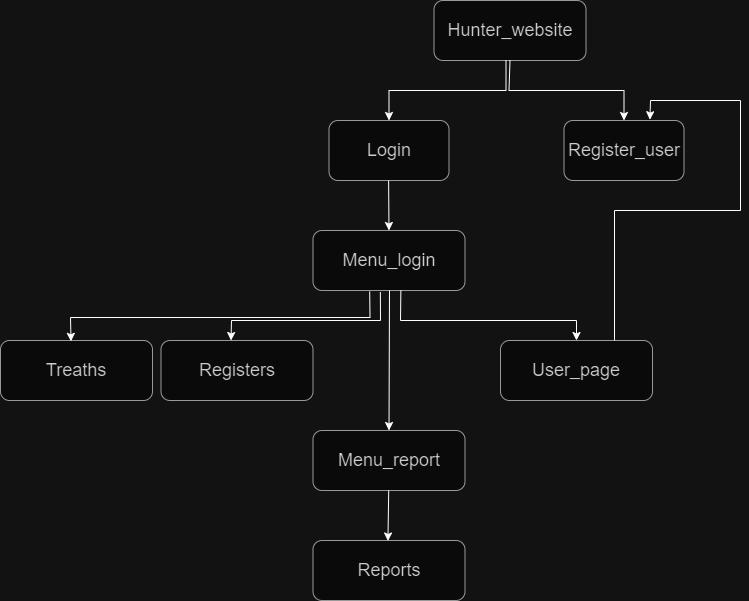

The diagram above was exported from draw.io. Its source (the exported page's mxGraphModel, read from the mxfile embedded in the PNG):
<mxGraphModel dx="1050" dy="594" grid="1" gridSize="10" guides="1" tooltips="1" connect="1" arrows="1" fold="1" page="1" pageScale="1" pageWidth="850" pageHeight="1100" math="0" shadow="0">
  <root>
    <mxCell id="0" />
    <mxCell id="1" parent="0" />
    <mxCell id="lbuYG28AyH_iL_XIfwuK-1" value="&lt;font style=&quot;font-size: 18px;&quot;&gt;Hunter_website&lt;/font&gt;" style="rounded=1;whiteSpace=wrap;html=1;fillColor=#f5f5f5;strokeColor=#666666;fontColor=#333333;" parent="1" vertex="1">
      <mxGeometry x="443.5" y="60" width="152" height="60" as="geometry" />
    </mxCell>
    <mxCell id="lbuYG28AyH_iL_XIfwuK-2" value="&lt;font style=&quot;font-size: 18px;&quot;&gt;Login&lt;/font&gt;" style="rounded=1;whiteSpace=wrap;html=1;fillColor=#f5f5f5;strokeColor=#666666;fontColor=#333333;" parent="1" vertex="1">
      <mxGeometry x="338.5" y="180" width="120" height="60" as="geometry" />
    </mxCell>
    <mxCell id="lbuYG28AyH_iL_XIfwuK-3" value="&lt;font style=&quot;font-size: 18px;&quot;&gt;Register_user&lt;/font&gt;" style="rounded=1;whiteSpace=wrap;html=1;fillColor=#f5f5f5;strokeColor=#666666;fontColor=#333333;" parent="1" vertex="1">
      <mxGeometry x="573.5" y="180" width="120" height="60" as="geometry" />
    </mxCell>
    <mxCell id="lbuYG28AyH_iL_XIfwuK-7" value="" style="endArrow=classic;html=1;rounded=0;entryX=0.5;entryY=0;entryDx=0;entryDy=0;exitX=0.5;exitY=1;exitDx=0;exitDy=0;" parent="1" source="lbuYG28AyH_iL_XIfwuK-1" target="lbuYG28AyH_iL_XIfwuK-3" edge="1">
      <mxGeometry width="50" height="50" relative="1" as="geometry">
        <mxPoint x="510.5" y="170" as="sourcePoint" />
        <mxPoint x="560.5" y="120" as="targetPoint" />
        <Array as="points">
          <mxPoint x="518.5" y="150" />
          <mxPoint x="633.5" y="150" />
        </Array>
      </mxGeometry>
    </mxCell>
    <mxCell id="lbuYG28AyH_iL_XIfwuK-8" value="" style="endArrow=classic;html=1;rounded=0;entryX=0.5;entryY=0;entryDx=0;entryDy=0;exitX=0.5;exitY=1;exitDx=0;exitDy=0;" parent="1" target="lbuYG28AyH_iL_XIfwuK-2" edge="1">
      <mxGeometry width="50" height="50" relative="1" as="geometry">
        <mxPoint x="515.5" y="120" as="sourcePoint" />
        <mxPoint x="385.5" y="170" as="targetPoint" />
        <Array as="points">
          <mxPoint x="515.5" y="150" />
          <mxPoint x="447.5" y="150" />
          <mxPoint x="398.5" y="150" />
        </Array>
      </mxGeometry>
    </mxCell>
    <mxCell id="lbuYG28AyH_iL_XIfwuK-9" value="&lt;span style=&quot;font-size: 18px;&quot;&gt;Menu_login&lt;/span&gt;" style="rounded=1;whiteSpace=wrap;html=1;fillColor=#f5f5f5;strokeColor=#666666;fontColor=#333333;" parent="1" vertex="1">
      <mxGeometry x="322.5" y="290" width="152" height="60" as="geometry" />
    </mxCell>
    <mxCell id="lbuYG28AyH_iL_XIfwuK-10" value="&lt;span style=&quot;font-size: 18px;&quot;&gt;Treaths&lt;/span&gt;" style="rounded=1;whiteSpace=wrap;html=1;fillColor=#f5f5f5;strokeColor=#666666;fontColor=#333333;" parent="1" vertex="1">
      <mxGeometry x="10" y="400" width="152" height="60" as="geometry" />
    </mxCell>
    <mxCell id="lbuYG28AyH_iL_XIfwuK-11" value="&lt;span style=&quot;font-size: 18px;&quot;&gt;Registers&lt;/span&gt;" style="rounded=1;whiteSpace=wrap;html=1;fillColor=#f5f5f5;strokeColor=#666666;fontColor=#333333;" parent="1" vertex="1">
      <mxGeometry x="170.5" y="400" width="152" height="60" as="geometry" />
    </mxCell>
    <mxCell id="lbuYG28AyH_iL_XIfwuK-12" value="&lt;span style=&quot;font-size: 18px;&quot;&gt;User_page&lt;/span&gt;" style="rounded=1;whiteSpace=wrap;html=1;fillColor=#f5f5f5;strokeColor=#666666;fontColor=#333333;" parent="1" vertex="1">
      <mxGeometry x="510" y="400" width="152" height="60" as="geometry" />
    </mxCell>
    <mxCell id="lbuYG28AyH_iL_XIfwuK-13" value="&lt;span style=&quot;font-size: 18px;&quot;&gt;Menu_report&lt;/span&gt;" style="rounded=1;whiteSpace=wrap;html=1;fillColor=#f5f5f5;strokeColor=#666666;fontColor=#333333;" parent="1" vertex="1">
      <mxGeometry x="322.5" y="490" width="152" height="60" as="geometry" />
    </mxCell>
    <mxCell id="lbuYG28AyH_iL_XIfwuK-14" value="&lt;span style=&quot;font-size: 18px;&quot;&gt;Reports&lt;/span&gt;" style="rounded=1;whiteSpace=wrap;html=1;fillColor=#f5f5f5;strokeColor=#666666;fontColor=#333333;" parent="1" vertex="1">
      <mxGeometry x="322.5" y="600" width="152" height="60" as="geometry" />
    </mxCell>
    <mxCell id="lbuYG28AyH_iL_XIfwuK-15" value="" style="endArrow=classic;html=1;rounded=0;entryX=0.5;entryY=0;entryDx=0;entryDy=0;exitX=0.578;exitY=1.001;exitDx=0;exitDy=0;exitPerimeter=0;" parent="1" source="lbuYG28AyH_iL_XIfwuK-9" target="lbuYG28AyH_iL_XIfwuK-12" edge="1">
      <mxGeometry width="50" height="50" relative="1" as="geometry">
        <mxPoint x="401.5" y="350" as="sourcePoint" />
        <mxPoint x="515.5" y="410" as="targetPoint" />
        <Array as="points">
          <mxPoint x="410" y="380" />
          <mxPoint x="586" y="380" />
        </Array>
      </mxGeometry>
    </mxCell>
    <mxCell id="lbuYG28AyH_iL_XIfwuK-16" value="" style="endArrow=classic;html=1;rounded=0;entryX=0.5;entryY=0;entryDx=0;entryDy=0;exitX=0.443;exitY=1.027;exitDx=0;exitDy=0;exitPerimeter=0;" parent="1" source="lbuYG28AyH_iL_XIfwuK-9" edge="1">
      <mxGeometry width="50" height="50" relative="1" as="geometry">
        <mxPoint x="390" y="360" as="sourcePoint" />
        <mxPoint x="240.5" y="400" as="targetPoint" />
        <Array as="points">
          <mxPoint x="390" y="380" />
          <mxPoint x="241" y="380" />
        </Array>
      </mxGeometry>
    </mxCell>
    <mxCell id="lbuYG28AyH_iL_XIfwuK-17" value="" style="endArrow=classic;html=1;rounded=0;entryX=0.464;entryY=0.014;entryDx=0;entryDy=0;exitX=0.373;exitY=1.017;exitDx=0;exitDy=0;exitPerimeter=0;entryPerimeter=0;" parent="1" source="lbuYG28AyH_iL_XIfwuK-9" target="lbuYG28AyH_iL_XIfwuK-10" edge="1">
      <mxGeometry width="50" height="50" relative="1" as="geometry">
        <mxPoint x="377.5" y="350" as="sourcePoint" />
        <mxPoint x="230" y="397" as="targetPoint" />
        <Array as="points">
          <mxPoint x="379.5" y="377" />
          <mxPoint x="80" y="377" />
        </Array>
      </mxGeometry>
    </mxCell>
    <mxCell id="lbuYG28AyH_iL_XIfwuK-18" value="" style="endArrow=classic;html=1;rounded=0;entryX=0.5;entryY=0;entryDx=0;entryDy=0;" parent="1" target="lbuYG28AyH_iL_XIfwuK-13" edge="1">
      <mxGeometry width="50" height="50" relative="1" as="geometry">
        <mxPoint x="399" y="350" as="sourcePoint" />
        <mxPoint x="460" y="400" as="targetPoint" />
      </mxGeometry>
    </mxCell>
    <mxCell id="lbuYG28AyH_iL_XIfwuK-19" value="" style="endArrow=classic;html=1;rounded=0;entryX=0.493;entryY=0.008;entryDx=0;entryDy=0;entryPerimeter=0;" parent="1" target="lbuYG28AyH_iL_XIfwuK-14" edge="1">
      <mxGeometry width="50" height="50" relative="1" as="geometry">
        <mxPoint x="398.21" y="550" as="sourcePoint" />
        <mxPoint x="400" y="600" as="targetPoint" />
      </mxGeometry>
    </mxCell>
    <mxCell id="lbuYG28AyH_iL_XIfwuK-20" value="" style="endArrow=classic;html=1;rounded=0;exitX=0.75;exitY=0;exitDx=0;exitDy=0;entryX=0.716;entryY=-0.013;entryDx=0;entryDy=0;entryPerimeter=0;" parent="1" source="lbuYG28AyH_iL_XIfwuK-12" target="lbuYG28AyH_iL_XIfwuK-3" edge="1">
      <mxGeometry width="50" height="50" relative="1" as="geometry">
        <mxPoint x="700" y="190" as="sourcePoint" />
        <mxPoint x="660" y="160" as="targetPoint" />
        <Array as="points">
          <mxPoint x="624" y="270" />
          <mxPoint x="750" y="270" />
          <mxPoint x="750" y="160" />
          <mxPoint x="660" y="160" />
        </Array>
      </mxGeometry>
    </mxCell>
    <mxCell id="lbuYG28AyH_iL_XIfwuK-21" value="" style="endArrow=classic;html=1;rounded=0;entryX=0.5;entryY=0;entryDx=0;entryDy=0;" parent="1" target="lbuYG28AyH_iL_XIfwuK-9" edge="1">
      <mxGeometry width="50" height="50" relative="1" as="geometry">
        <mxPoint x="398.1" y="240" as="sourcePoint" />
        <mxPoint x="400" y="290" as="targetPoint" />
      </mxGeometry>
    </mxCell>
  </root>
</mxGraphModel>